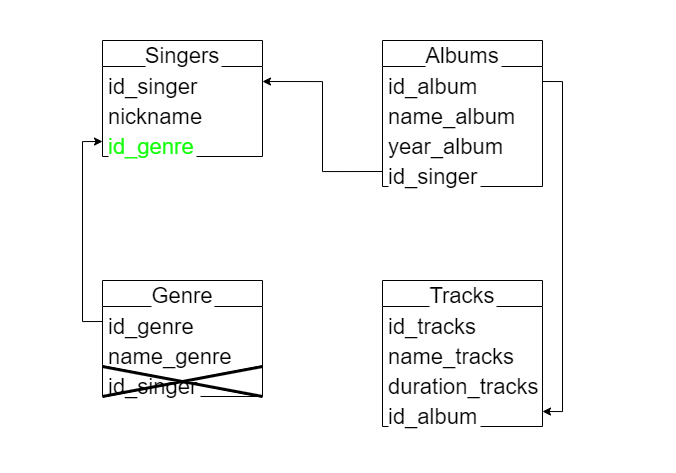

The diagram above was exported from draw.io. Its source (the exported page's mxGraphModel, read from the mxfile embedded in the PNG):
<mxGraphModel dx="1384" dy="772" grid="1" gridSize="10" guides="1" tooltips="1" connect="1" arrows="1" fold="1" page="1" pageScale="1" pageWidth="850" pageHeight="1100" math="0" shadow="0">
  <root>
    <mxCell id="0" />
    <mxCell id="1" parent="0" />
    <mxCell id="E47Ouj-uuaZ54jnR-mR6-1" value="Singers" style="swimlane;fontStyle=0;childLayout=stackLayout;horizontal=1;startSize=26;horizontalStack=0;resizeParent=1;resizeParentMax=0;resizeLast=0;collapsible=1;marginBottom=0;align=center;fontSize=22;labelBackgroundColor=default;" parent="1" vertex="1">
      <mxGeometry x="200" y="40" width="160" height="116" as="geometry" />
    </mxCell>
    <mxCell id="E47Ouj-uuaZ54jnR-mR6-2" value="id_singer            &#10;&#10;" style="text;spacingLeft=4;spacingRight=4;overflow=hidden;rotatable=0;points=[[0,0.5],[1,0.5]];portConstraint=eastwest;fontSize=22;labelBackgroundColor=default;" parent="E47Ouj-uuaZ54jnR-mR6-1" vertex="1">
      <mxGeometry y="26" width="160" height="30" as="geometry" />
    </mxCell>
    <mxCell id="E47Ouj-uuaZ54jnR-mR6-3" value="nickname" style="text;spacingLeft=4;spacingRight=4;overflow=hidden;rotatable=0;points=[[0,0.5],[1,0.5]];portConstraint=eastwest;fontSize=22;labelBackgroundColor=default;" parent="E47Ouj-uuaZ54jnR-mR6-1" vertex="1">
      <mxGeometry y="56" width="160" height="30" as="geometry" />
    </mxCell>
    <mxCell id="U4H590U5o3WKs6NKjoWf-1" value="id_genre" style="text;spacingLeft=4;spacingRight=4;overflow=hidden;rotatable=0;points=[[0,0.5],[1,0.5]];portConstraint=eastwest;fontSize=22;labelBackgroundColor=default;fontColor=#15FF0D;" vertex="1" parent="E47Ouj-uuaZ54jnR-mR6-1">
      <mxGeometry y="86" width="160" height="30" as="geometry" />
    </mxCell>
    <mxCell id="E47Ouj-uuaZ54jnR-mR6-5" value="Albums" style="swimlane;fontStyle=0;childLayout=stackLayout;horizontal=1;startSize=26;horizontalStack=0;resizeParent=1;resizeParentMax=0;resizeLast=0;collapsible=1;marginBottom=0;align=center;fontSize=22;labelBackgroundColor=default;" parent="1" vertex="1">
      <mxGeometry x="480" y="40" width="160" height="146" as="geometry" />
    </mxCell>
    <mxCell id="E47Ouj-uuaZ54jnR-mR6-6" value="id_album" style="text;spacingLeft=4;spacingRight=4;overflow=hidden;rotatable=0;points=[[0,0.5],[1,0.5]];portConstraint=eastwest;fontSize=22;labelBackgroundColor=default;" parent="E47Ouj-uuaZ54jnR-mR6-5" vertex="1">
      <mxGeometry y="26" width="160" height="30" as="geometry" />
    </mxCell>
    <mxCell id="E47Ouj-uuaZ54jnR-mR6-7" value="name_album" style="text;spacingLeft=4;spacingRight=4;overflow=hidden;rotatable=0;points=[[0,0.5],[1,0.5]];portConstraint=eastwest;fontSize=22;labelBackgroundColor=default;" parent="E47Ouj-uuaZ54jnR-mR6-5" vertex="1">
      <mxGeometry y="56" width="160" height="30" as="geometry" />
    </mxCell>
    <mxCell id="E47Ouj-uuaZ54jnR-mR6-8" value="year_album" style="text;spacingLeft=4;spacingRight=4;overflow=hidden;rotatable=0;points=[[0,0.5],[1,0.5]];portConstraint=eastwest;fontSize=22;labelBackgroundColor=default;" parent="E47Ouj-uuaZ54jnR-mR6-5" vertex="1">
      <mxGeometry y="86" width="160" height="30" as="geometry" />
    </mxCell>
    <mxCell id="E47Ouj-uuaZ54jnR-mR6-9" value="id_singer" style="text;spacingLeft=4;spacingRight=4;overflow=hidden;rotatable=0;points=[[0,0.5],[1,0.5]];portConstraint=eastwest;fontSize=22;labelBackgroundColor=default;" parent="E47Ouj-uuaZ54jnR-mR6-5" vertex="1">
      <mxGeometry y="116" width="160" height="30" as="geometry" />
    </mxCell>
    <mxCell id="E47Ouj-uuaZ54jnR-mR6-10" value="Tracks" style="swimlane;fontStyle=0;childLayout=stackLayout;horizontal=1;startSize=26;horizontalStack=0;resizeParent=1;resizeParentMax=0;resizeLast=0;collapsible=1;marginBottom=0;align=center;fontSize=22;labelBackgroundColor=default;" parent="1" vertex="1">
      <mxGeometry x="480" y="280" width="160" height="146" as="geometry" />
    </mxCell>
    <mxCell id="E47Ouj-uuaZ54jnR-mR6-11" value="id_tracks" style="text;spacingLeft=4;spacingRight=4;overflow=hidden;rotatable=0;points=[[0,0.5],[1,0.5]];portConstraint=eastwest;fontSize=22;labelBackgroundColor=default;" parent="E47Ouj-uuaZ54jnR-mR6-10" vertex="1">
      <mxGeometry y="26" width="160" height="30" as="geometry" />
    </mxCell>
    <mxCell id="E47Ouj-uuaZ54jnR-mR6-12" value="name_tracks" style="text;spacingLeft=4;spacingRight=4;overflow=hidden;rotatable=0;points=[[0,0.5],[1,0.5]];portConstraint=eastwest;fontSize=22;labelBackgroundColor=default;" parent="E47Ouj-uuaZ54jnR-mR6-10" vertex="1">
      <mxGeometry y="56" width="160" height="30" as="geometry" />
    </mxCell>
    <mxCell id="E47Ouj-uuaZ54jnR-mR6-13" value="duration_tracks" style="text;spacingLeft=4;spacingRight=4;overflow=hidden;rotatable=0;points=[[0,0.5],[1,0.5]];portConstraint=eastwest;fontSize=22;labelBackgroundColor=default;" parent="E47Ouj-uuaZ54jnR-mR6-10" vertex="1">
      <mxGeometry y="86" width="160" height="30" as="geometry" />
    </mxCell>
    <mxCell id="E47Ouj-uuaZ54jnR-mR6-14" value="id_album" style="text;spacingLeft=4;spacingRight=4;overflow=hidden;rotatable=0;points=[[0,0.5],[1,0.5]];portConstraint=eastwest;fontSize=22;labelBackgroundColor=default;" parent="E47Ouj-uuaZ54jnR-mR6-10" vertex="1">
      <mxGeometry y="116" width="160" height="30" as="geometry" />
    </mxCell>
    <mxCell id="E47Ouj-uuaZ54jnR-mR6-15" value="Genre" style="swimlane;fontStyle=0;childLayout=stackLayout;horizontal=1;startSize=26;horizontalStack=0;resizeParent=1;resizeParentMax=0;resizeLast=0;collapsible=1;marginBottom=0;align=center;fontSize=22;labelBackgroundColor=default;" parent="1" vertex="1">
      <mxGeometry x="200" y="280" width="160" height="116" as="geometry" />
    </mxCell>
    <mxCell id="E47Ouj-uuaZ54jnR-mR6-16" value="id_genre" style="text;spacingLeft=4;spacingRight=4;overflow=hidden;rotatable=0;points=[[0,0.5],[1,0.5]];portConstraint=eastwest;fontSize=22;labelBackgroundColor=default;" parent="E47Ouj-uuaZ54jnR-mR6-15" vertex="1">
      <mxGeometry y="26" width="160" height="30" as="geometry" />
    </mxCell>
    <mxCell id="E47Ouj-uuaZ54jnR-mR6-17" value="name_genre" style="text;spacingLeft=4;spacingRight=4;overflow=hidden;rotatable=0;points=[[0,0.5],[1,0.5]];portConstraint=eastwest;fontSize=22;labelBackgroundColor=default;" parent="E47Ouj-uuaZ54jnR-mR6-15" vertex="1">
      <mxGeometry y="56" width="160" height="30" as="geometry" />
    </mxCell>
    <mxCell id="U4H590U5o3WKs6NKjoWf-3" value="id_singer" style="text;spacingLeft=4;spacingRight=4;overflow=hidden;rotatable=0;points=[[0,0.5],[1,0.5]];portConstraint=eastwest;fontSize=22;labelBackgroundColor=default;" vertex="1" parent="E47Ouj-uuaZ54jnR-mR6-15">
      <mxGeometry y="86" width="160" height="30" as="geometry" />
    </mxCell>
    <mxCell id="E47Ouj-uuaZ54jnR-mR6-19" style="edgeStyle=orthogonalEdgeStyle;rounded=0;orthogonalLoop=1;jettySize=auto;html=1;exitX=0;exitY=0.5;exitDx=0;exitDy=0;entryX=1;entryY=0.5;entryDx=0;entryDy=0;fontSize=22;labelBackgroundColor=default;" parent="1" source="E47Ouj-uuaZ54jnR-mR6-9" target="E47Ouj-uuaZ54jnR-mR6-2" edge="1">
      <mxGeometry relative="1" as="geometry" />
    </mxCell>
    <mxCell id="E47Ouj-uuaZ54jnR-mR6-20" style="edgeStyle=orthogonalEdgeStyle;rounded=0;orthogonalLoop=1;jettySize=auto;html=1;exitX=1;exitY=0.5;exitDx=0;exitDy=0;entryX=1;entryY=0.5;entryDx=0;entryDy=0;fontSize=22;labelBackgroundColor=default;" parent="1" source="E47Ouj-uuaZ54jnR-mR6-6" target="E47Ouj-uuaZ54jnR-mR6-14" edge="1">
      <mxGeometry relative="1" as="geometry" />
    </mxCell>
    <mxCell id="U4H590U5o3WKs6NKjoWf-2" style="edgeStyle=orthogonalEdgeStyle;rounded=0;orthogonalLoop=1;jettySize=auto;html=1;exitX=0;exitY=0.5;exitDx=0;exitDy=0;entryX=0;entryY=0.5;entryDx=0;entryDy=0;" edge="1" parent="1" source="E47Ouj-uuaZ54jnR-mR6-16" target="U4H590U5o3WKs6NKjoWf-1">
      <mxGeometry relative="1" as="geometry" />
    </mxCell>
    <mxCell id="U4H590U5o3WKs6NKjoWf-4" value="" style="shape=umlDestroy;whiteSpace=wrap;html=1;strokeWidth=3;fontColor=#15FF0D;" vertex="1" parent="1">
      <mxGeometry x="200" y="366" width="160" height="30" as="geometry" />
    </mxCell>
  </root>
</mxGraphModel>